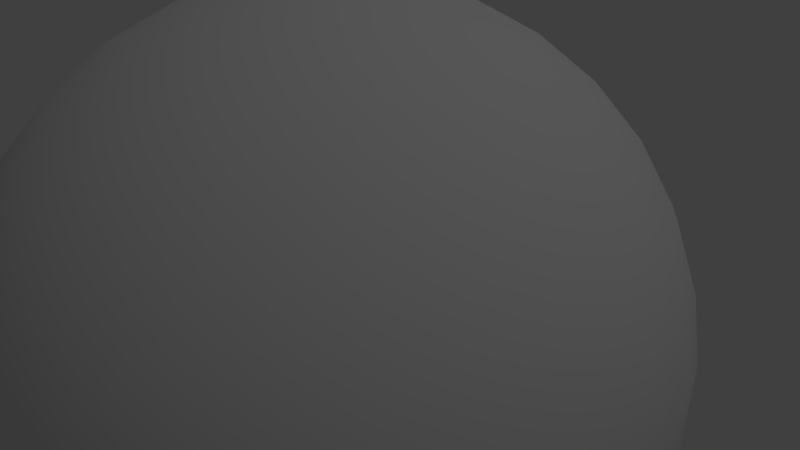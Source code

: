 # Source: earth.blend  (saved by Blender 2.71.0; exported with 4.5.12 LTS)
import bpy
from mathutils import Matrix  # noqa: F401  (used for matrix-valued properties, if any)

bpy.ops.wm.read_factory_settings(use_empty=True)
scene = bpy.context.scene
scene.name = 'Scene'

# ---- collections
col_collection_1 = bpy.data.collections.new('Collection 1'); scene.collection.children.link(col_collection_1)

# ---- materials (node trees are filled in below, after node groups)
mat_material = bpy.data.materials.new('Material')
mat_material.alpha_threshold = 0.0
mat_material.use_transparent_shadow = False
mat_material.roughness = 0.5
mat_material.line_color = (0.0, 0.0, 0.0, 1.0)

# ---- material node trees

# ---- world
world_world = bpy.data.worlds.new('World'); scene.world = world_world
world_world.color = (0.05088, 0.05088, 0.05088)
world_world.use_sun_shadow = False
world_world.sun_shadow_jitter_overblur = 0.0
world_world.cycles.sampling_method = 'MANUAL'
world_world.cycles.sample_map_resolution = 256

# ---- cameras
cam_camera = bpy.data.cameras.new('Camera')
cam_camera.clip_end = 100.0
cam_camera.lens = 35.0
cam_camera.sensor_width = 32.0
cam_camera.sensor_height = 18.0
cam_camera.ortho_scale = 7.314
cam_camera.dof.focus_distance = 0.0
cam_camera.dof.aperture_fstop = 128.0

# ---- lights
light_lamp = bpy.data.lights.new('Lamp', 'POINT')
light_lamp.transmission_factor = 0.0
light_lamp.cutoff_distance = 30.0
light_lamp.energy = 100.0
light_lamp.shadow_buffer_clip_start = 1.001
light_lamp.shadow_soft_size = 0.1
light_lamp.shadow_maximum_resolution = 0.006
light_lamp.use_absolute_resolution = True
light_lamp.cycles.use_multiple_importance_sampling = False

# ---- meshes
me_sphere = bpy.data.meshes.new('Sphere')
me_sphere.from_pydata([(-0.1951, 0.0, 0.9808), (-0.3827, 0.0, 0.9239), (-0.5556, 0.0, 0.8315), (-0.7071, 0.0, 0.7071), (-0.8315, 0.0, 0.5556), (-0.9239, 0.0, 0.3827), (-0.9808, 0.0, 0.1951), (-1.0, 0.0, 7.55e-08), (-0.9808, 0.0, -0.1951), (-0.9239, 0.0, -0.3827), (-0.8315, 0.0, -0.5556), (-0.7071, 0.0, -0.7071), (-0.5556, 0.0, -0.8315), (-0.3827, 0.0, -0.9239), (-0.1951, 0.0, -0.9808), (-0.1913, 0.03806, 0.9808), (-0.3753, 0.07466, 0.9239), (-0.5449, 0.1084, 0.8315), (-0.6935, 0.1379, 0.7071), (-0.8155, 0.1622, 0.5556), (-0.9061, 0.1802, 0.3827), (-0.9619, 0.1913, 0.1951), (-0.9808, 0.1951, 7.55e-08), (-0.9619, 0.1913, -0.1951), (-0.9061, 0.1802, -0.3827), (-0.8155, 0.1622, -0.5556), (-0.6935, 0.1379, -0.7071), (-0.5449, 0.1084, -0.8315), (-0.3753, 0.07466, -0.9239), (-0.1913, 0.03806, -0.9808), (-0.1802, 0.07466, 0.9808), (-0.3536, 0.1464, 0.9239), (-0.5133, 0.2126, 0.8315), (-0.6533, 0.2706, 0.7071), (-0.7682, 0.3182, 0.5556), (-0.8536, 0.3536, 0.3827), (-0.9061, 0.3753, 0.1951), (-0.9239, 0.3827, 7.55e-08), (-0.9061, 0.3753, -0.1951), (-0.8536, 0.3536, -0.3827), (-0.7682, 0.3182, -0.5556), (-0.6533, 0.2706, -0.7071), (-0.5133, 0.2126, -0.8315), (-0.3536, 0.1464, -0.9239), (-0.1802, 0.07466, -0.9808), (-0.1622, 0.1084, 0.9808), (-0.3182, 0.2126, 0.9239), (-0.4619, 0.3087, 0.8315), (-0.5879, 0.3928, 0.7071), (-0.6913, 0.4619, 0.5556), (-0.7682, 0.5133, 0.3827), (-0.8155, 0.5449, 0.1951), (-0.8315, 0.5556, 7.55e-08), (-0.8155, 0.5449, -0.1951), (-0.7682, 0.5133, -0.3827), (-0.6913, 0.4619, -0.5556), (-0.5879, 0.3928, -0.7071), (-0.4619, 0.3087, -0.8315), (-0.3182, 0.2126, -0.9239), (-0.1622, 0.1084, -0.9808), (-0.1379, 0.1379, 0.9808), (-0.2706, 0.2706, 0.9239), (-0.3928, 0.3928, 0.8315), (-0.5, 0.5, 0.7071), (-0.5879, 0.5879, 0.5556), (-0.6533, 0.6533, 0.3827), (-0.6935, 0.6935, 0.1951), (-0.7071, 0.7071, 7.55e-08), (-0.6935, 0.6935, -0.1951), (-0.6533, 0.6533, -0.3827), (-0.5879, 0.5879, -0.5556), (-0.5, 0.5, -0.7071), (-0.3928, 0.3928, -0.8315), (-0.2706, 0.2706, -0.9239), (-0.1379, 0.1379, -0.9808), (-0.1084, 0.1622, 0.9808), (-0.2126, 0.3182, 0.9239), (-0.3087, 0.4619, 0.8315), (-0.3928, 0.5879, 0.7071), (-0.4619, 0.6913, 0.5556), (-0.5133, 0.7682, 0.3827), (-0.5449, 0.8155, 0.1951), (-0.5556, 0.8315, 7.55e-08), (-0.5449, 0.8155, -0.1951), (-0.5133, 0.7682, -0.3827), (-0.4619, 0.6913, -0.5556), (-0.3928, 0.5879, -0.7071), (-0.3087, 0.4619, -0.8315), (-0.2126, 0.3182, -0.9239), (-0.1084, 0.1622, -0.9808), (-0.07466, 0.1802, 0.9808), (-0.1464, 0.3536, 0.9239), (-0.2126, 0.5133, 0.8315), (-0.2706, 0.6533, 0.7071), (-0.3182, 0.7682, 0.5556), (-0.3536, 0.8536, 0.3827), (-0.3753, 0.9061, 0.1951), (-0.3827, 0.9239, 7.55e-08), (-0.3753, 0.9061, -0.1951), (-0.3536, 0.8536, -0.3827), (-0.3182, 0.7682, -0.5556), (-0.2706, 0.6533, -0.7071), (-0.2126, 0.5133, -0.8315), (-0.1464, 0.3536, -0.9239), (-0.07466, 0.1802, -0.9808), (-0.03806, 0.1913, 0.9808), (-0.07466, 0.3753, 0.9239), (-0.1084, 0.5449, 0.8315), (-0.1379, 0.6935, 0.7071), (-0.1622, 0.8155, 0.5556), (-0.1802, 0.9061, 0.3827), (-0.1913, 0.9619, 0.1951), (-0.1951, 0.9808, 7.55e-08), (-0.1913, 0.9619, -0.1951), (-0.1802, 0.9061, -0.3827), (-0.1622, 0.8155, -0.5556), (-0.1379, 0.6935, -0.7071), (-0.1084, 0.5449, -0.8315), (-0.07466, 0.3753, -0.9239), (-0.03806, 0.1913, -0.9808), (3.266e-07, 0.1951, 0.9808), (3.192e-07, 0.3827, 0.9239), (3.117e-07, 0.5556, 0.8315), (3.192e-07, 0.7071, 0.7071), (3.341e-07, 0.8315, 0.5556), (2.745e-07, 0.9239, 0.3827), (3.937e-07, 0.9808, 0.1951), (3.788e-07, 1.0, 7.55e-08), (3.937e-07, 0.9808, -0.1951), (2.298e-07, 0.9239, -0.3827), (3.341e-07, 0.8315, -0.5556), (3.192e-07, 0.7071, -0.7071), (3.415e-07, 0.5556, -0.8315), (3.043e-07, 0.3827, -0.9239), (3.08e-07, 0.1951, -0.9808), (0.03806, 0.1913, 0.9808), (0.07466, 0.3753, 0.9239), (0.1084, 0.5449, 0.8315), (0.138, 0.6935, 0.7071), (0.1622, 0.8155, 0.5556), (0.1802, 0.9061, 0.3827), (0.1913, 0.9619, 0.1951), (0.1951, 0.9808, 7.55e-08), (0.1913, 0.9619, -0.1951), (0.1802, 0.9061, -0.3827), (0.1622, 0.8155, -0.5556), (0.138, 0.6935, -0.7071), (0.1084, 0.5449, -0.8315), (0.07466, 0.3753, -0.9239), (0.03806, 0.1913, -0.9808), (0.07466, 0.1802, 0.9808), (0.1464, 0.3536, 0.9239), (0.2126, 0.5133, 0.8315), (0.2706, 0.6533, 0.7071), (0.3182, 0.7682, 0.5556), (0.3536, 0.8536, 0.3827), (0.3753, 0.9061, 0.1951), (0.3827, 0.9239, 7.55e-08), (0.3753, 0.9061, -0.1951), (0.3536, 0.8536, -0.3827), (0.3182, 0.7682, -0.5556), (0.2706, 0.6533, -0.7071), (0.2126, 0.5133, -0.8315), (0.1464, 0.3536, -0.9239), (0.07466, 0.1802, -0.9808), (0.1084, 0.1622, 0.9808), (0.2126, 0.3182, 0.9239), (0.3087, 0.4619, 0.8315), (0.3928, 0.5879, 0.7071), (0.4619, 0.6913, 0.5556), (0.5133, 0.7682, 0.3827), (0.5449, 0.8155, 0.1951), (0.5556, 0.8315, 7.55e-08), (0.5449, 0.8155, -0.1951), (0.5133, 0.7682, -0.3827), (0.4619, 0.6913, -0.5556), (0.3928, 0.5879, -0.7071), (0.3087, 0.4619, -0.8315), (0.2126, 0.3182, -0.9239), (0.1084, 0.1622, -0.9808), (0.138, 0.1379, 0.9808), (0.2706, 0.2706, 0.9239), (0.3928, 0.3928, 0.8315), (0.5, 0.5, 0.7071), (0.5879, 0.5879, 0.5556), (0.6533, 0.6533, 0.3827), (0.6935, 0.6935, 0.1951), (0.7071, 0.7071, 7.55e-08), (0.6935, 0.6935, -0.1951), (0.6533, 0.6533, -0.3827), (0.5879, 0.5879, -0.5556), (0.5, 0.5, -0.7071), (0.3928, 0.3928, -0.8315), (0.2706, 0.2706, -0.9239), (0.138, 0.1379, -0.9808), (0.1622, 0.1084, 0.9808), (0.3182, 0.2126, 0.9239), (0.4619, 0.3087, 0.8315), (0.5879, 0.3928, 0.7071), (0.6913, 0.4619, 0.5556), (0.7682, 0.5133, 0.3827), (0.8155, 0.5449, 0.1951), (0.8315, 0.5556, 7.55e-08), (0.8155, 0.5449, -0.1951), (0.7682, 0.5133, -0.3827), (0.6913, 0.4619, -0.5556), (0.5879, 0.3928, -0.7071), (0.4619, 0.3087, -0.8315), (0.3182, 0.2126, -0.9239), (0.1622, 0.1084, -0.9808), (0.1802, 0.07466, 0.9808), (0.3536, 0.1464, 0.9239), (0.5133, 0.2126, 0.8315), (0.6533, 0.2706, 0.7071), (0.7682, 0.3182, 0.5556), (0.8536, 0.3536, 0.3827), (0.9061, 0.3753, 0.1951), (0.9239, 0.3827, 7.55e-08), (0.9061, 0.3753, -0.1951), (0.8536, 0.3536, -0.3827), (0.7682, 0.3182, -0.5556), (0.6533, 0.2706, -0.7071), (0.5133, 0.2126, -0.8315), (0.3536, 0.1464, -0.9239), (0.1802, 0.07466, -0.9808), (0.1913, 0.03806, 0.9808), (0.3753, 0.07466, 0.9239), (0.5449, 0.1084, 0.8315), (0.6935, 0.1379, 0.7071), (0.8155, 0.1622, 0.5556), (0.9061, 0.1802, 0.3827), (0.9619, 0.1913, 0.1951), (0.9808, 0.1951, 7.55e-08), (0.9619, 0.1913, -0.1951), (0.9061, 0.1802, -0.3827), (0.8155, 0.1622, -0.5556), (0.6935, 0.1379, -0.7071), (0.5449, 0.1084, -0.8315), (0.3753, 0.07466, -0.9239), (0.1913, 0.03806, -0.9808), (0.1951, -7.212e-09, 0.9808), (0.3827, 4.122e-08, 0.9239), (0.5556, 2.632e-08, 0.8315), (0.7071, -2.584e-08, 0.7071), (0.8315, -8.544e-08, 0.5556), (0.9239, 6.357e-08, 0.3827), (0.9808, -8.544e-08, 0.1951), (1.0, -1.003e-07, 7.55e-08), (0.9808, -8.544e-08, -0.1951), (0.9239, 6.357e-08, -0.3827), (0.8315, -8.544e-08, -0.5556), (0.7071, -2.584e-08, -0.7071), (0.5556, -1.094e-08, -0.8315), (0.3827, 3.964e-09, -0.9239), (0.1951, 3.964e-09, -0.9808), (3.258e-07, 0.0, -1.0), (0.1913, -0.03806, 0.9808), (0.3753, -0.07466, 0.9239), (0.5449, -0.1084, 0.8315), (0.6935, -0.1379, 0.7071), (0.8155, -0.1622, 0.5556), (0.9061, -0.1802, 0.3827), (0.9619, -0.1913, 0.1951), (0.9808, -0.1951, 7.55e-08), (0.9619, -0.1913, -0.1951), (0.9061, -0.1802, -0.3827), (0.8155, -0.1622, -0.5556), (0.6935, -0.1379, -0.7071), (0.5449, -0.1084, -0.8315), (0.3753, -0.07466, -0.9239), (0.1913, -0.03806, -0.9808), (0.1802, -0.07466, 0.9808), (0.3536, -0.1464, 0.9239), (0.5133, -0.2126, 0.8315), (0.6533, -0.2706, 0.7071), (0.7682, -0.3182, 0.5556), (0.8536, -0.3536, 0.3827), (0.9061, -0.3753, 0.1951), (0.9239, -0.3827, 7.55e-08), (0.9061, -0.3753, -0.1951), (0.8536, -0.3536, -0.3827), (0.7682, -0.3182, -0.5556), (0.6533, -0.2706, -0.7071), (0.5133, -0.2126, -0.8315), (0.3536, -0.1464, -0.9239), (0.1802, -0.07466, -0.9808), (0.1622, -0.1084, 0.9808), (0.3182, -0.2126, 0.9239), (0.4619, -0.3087, 0.8315), (0.5879, -0.3928, 0.7071), (0.6913, -0.4619, 0.5556), (0.7682, -0.5133, 0.3827), (0.8155, -0.5449, 0.1951), (0.8315, -0.5556, 7.55e-08), (0.8155, -0.5449, -0.1951), (0.7682, -0.5133, -0.3827), (0.6913, -0.4619, -0.5556), (0.5879, -0.3928, -0.7071), (0.4619, -0.3087, -0.8315), (0.3182, -0.2126, -0.9239), (0.1622, -0.1084, -0.9808), (0.138, -0.1379, 0.9808), (0.2706, -0.2706, 0.9239), (0.3928, -0.3928, 0.8315), (0.5, -0.5, 0.7071), (0.5879, -0.5879, 0.5556), (0.6533, -0.6533, 0.3827), (0.6935, -0.6935, 0.1951), (0.7071, -0.7071, 7.55e-08), (0.6935, -0.6935, -0.1951), (0.6533, -0.6533, -0.3827), (0.5879, -0.5879, -0.5556), (0.5, -0.5, -0.7071), (0.3928, -0.3928, -0.8315), (0.2706, -0.2706, -0.9239), (0.1379, -0.1379, -0.9808), (0.1084, -0.1622, 0.9808), (0.2126, -0.3182, 0.9239), (0.3087, -0.4619, 0.8315), (0.3928, -0.5879, 0.7071), (0.4619, -0.6913, 0.5556), (0.5133, -0.7682, 0.3827), (0.5449, -0.8155, 0.1951), (0.5556, -0.8315, 7.55e-08), (0.5449, -0.8155, -0.1951), (0.5133, -0.7682, -0.3827), (0.4619, -0.6913, -0.5556), (0.3928, -0.5879, -0.7071), (0.3087, -0.4619, -0.8315), (0.2126, -0.3182, -0.9239), (0.1084, -0.1622, -0.9808), (0.07466, -0.1802, 0.9808), (0.1464, -0.3536, 0.9239), (0.2126, -0.5133, 0.8315), (0.2706, -0.6533, 0.7071), (0.3182, -0.7682, 0.5556), (0.3536, -0.8536, 0.3827), (0.3753, -0.9061, 0.1951), (0.3827, -0.9239, 7.55e-08), (0.3753, -0.9061, -0.1951), (0.3536, -0.8536, -0.3827), (0.3182, -0.7682, -0.5556), (0.2706, -0.6533, -0.7071), (0.2126, -0.5133, -0.8315), (0.1464, -0.3536, -0.9239), (0.07466, -0.1802, -0.9808), (0.03806, -0.1913, 0.9808), (0.07466, -0.3753, 0.9239), (0.1084, -0.5449, 0.8315), (0.1379, -0.6935, 0.7071), (0.1622, -0.8155, 0.5556), (0.1802, -0.9061, 0.3827), (0.1913, -0.9619, 0.1951), (0.1951, -0.9808, 7.55e-08), (0.1913, -0.9619, -0.1951), (0.1802, -0.9061, -0.3827), (0.1622, -0.8155, -0.5556), (0.1379, -0.6935, -0.7071), (0.1084, -0.5449, -0.8315), (0.07466, -0.3753, -0.9239), (0.03806, -0.1913, -0.9808), (3.117e-07, -0.1951, 0.9808), (2.819e-07, -0.3827, 0.9239), (2.819e-07, -0.5556, 0.8315), (1.851e-07, -0.7071, 0.7071), (1.404e-07, -0.8315, 0.5556), (3.192e-07, -0.9239, 0.3827), (9.567e-08, -0.9808, 0.1951), (1.404e-07, -1.0, 7.55e-08), (9.567e-08, -0.9808, -0.1951), (3.192e-07, -0.9239, -0.3827), (1.404e-07, -0.8315, -0.5556), (1.851e-07, -0.7071, -0.7071), (2.596e-07, -0.5556, -0.8315), (2.521e-07, -0.3827, -0.9239), (3.155e-07, -0.1951, -0.9808), (-0.03806, -0.1913, 0.9808), (-0.07466, -0.3753, 0.9239), (-0.1084, -0.5449, 0.8315), (-0.1379, -0.6935, 0.7071), (-0.1622, -0.8155, 0.5556), (-0.1802, -0.9061, 0.3827), (-0.1913, -0.9619, 0.1951), (-0.1951, -0.9808, 7.55e-08), (-0.1913, -0.9619, -0.1951), (-0.1802, -0.9061, -0.3827), (-0.1622, -0.8155, -0.5556), (-0.1379, -0.6935, -0.7071), (-0.1084, -0.5449, -0.8315), (-0.07466, -0.3753, -0.9239), (-0.03806, -0.1913, -0.9808), (-0.07466, -0.1802, 0.9808), (-0.1464, -0.3536, 0.9239), (-0.2126, -0.5133, 0.8315), (-0.2706, -0.6533, 0.7071), (-0.3182, -0.7682, 0.5556), (-0.3536, -0.8536, 0.3827), (-0.3753, -0.9061, 0.1951), (-0.3827, -0.9239, 7.55e-08), (-0.3753, -0.9061, -0.1951), (-0.3536, -0.8536, -0.3827), (-0.3182, -0.7682, -0.5556), (-0.2706, -0.6533, -0.7071), (-0.2126, -0.5133, -0.8315), (-0.1464, -0.3536, -0.9239), (-0.07466, -0.1802, -0.9808), (-0.1084, -0.1622, 0.9808), (-0.2126, -0.3182, 0.9239), (-0.3087, -0.4619, 0.8315), (-0.3928, -0.5879, 0.7071), (-0.4619, -0.6913, 0.5556), (-0.5133, -0.7682, 0.3827), (-0.5449, -0.8155, 0.1951), (-0.5556, -0.8315, 7.55e-08), (-0.5449, -0.8155, -0.1951), (-0.5133, -0.7682, -0.3827), (-0.4619, -0.6913, -0.5556), (-0.3928, -0.5879, -0.7071), (-0.3087, -0.4619, -0.8315), (-0.2126, -0.3182, -0.9239), (-0.1084, -0.1622, -0.9808), (-0.1379, -0.1379, 0.9808), (-0.2706, -0.2706, 0.9239), (-0.3928, -0.3928, 0.8315), (-0.5, -0.5, 0.7071), (-0.5879, -0.5879, 0.5556), (-0.6533, -0.6533, 0.3827), (-0.6935, -0.6935, 0.1951), (-0.7071, -0.7071, 7.55e-08), (-0.6935, -0.6935, -0.1951), (-0.6533, -0.6533, -0.3827), (-0.5879, -0.5879, -0.5556), (-0.5, -0.5, -0.7071), (-0.3928, -0.3928, -0.8315), (-0.2706, -0.2706, -0.9239), (-0.1379, -0.1379, -0.9808), (-0.1622, -0.1084, 0.9808), (-0.3182, -0.2126, 0.9239), (-0.4619, -0.3087, 0.8315), (-0.5879, -0.3928, 0.7071), (-0.6913, -0.4619, 0.5556), (-0.7682, -0.5133, 0.3827), (-0.8155, -0.5449, 0.1951), (-0.8315, -0.5556, 7.55e-08), (-0.8155, -0.5449, -0.1951), (-0.7682, -0.5133, -0.3827), (-0.6913, -0.4619, -0.5556), (-0.5879, -0.3928, -0.7071), (-0.4619, -0.3087, -0.8315), (-0.3182, -0.2126, -0.9239), (-0.1622, -0.1084, -0.9808), (2.48e-08, -1.247e-07, 1.0), (-0.1802, -0.07466, 0.9808), (-0.3536, -0.1464, 0.9239), (-0.5133, -0.2126, 0.8315), (-0.6533, -0.2706, 0.7071), (-0.7682, -0.3182, 0.5556), (-0.8536, -0.3536, 0.3827), (-0.9061, -0.3753, 0.1951), (-0.9239, -0.3827, 7.55e-08), (-0.9061, -0.3753, -0.1951), (-0.8536, -0.3536, -0.3827), (-0.7682, -0.3182, -0.5556), (-0.6533, -0.2706, -0.7071), (-0.5133, -0.2126, -0.8315), (-0.3536, -0.1464, -0.9239), (-0.1802, -0.07466, -0.9808), (-0.1913, -0.03806, 0.9808), (-0.3753, -0.07466, 0.9239), (-0.5449, -0.1084, 0.8315), (-0.6935, -0.1379, 0.7071), (-0.8155, -0.1622, 0.5556), (-0.9061, -0.1802, 0.3827), (-0.9619, -0.1913, 0.1951), (-0.9808, -0.1951, 7.55e-08), (-0.9619, -0.1913, -0.1951), (-0.9061, -0.1802, -0.3827), (-0.8155, -0.1622, -0.5556), (-0.6935, -0.1379, -0.7071), (-0.5449, -0.1084, -0.8315), (-0.3753, -0.07466, -0.9239), (-0.1913, -0.03806, -0.9808)], [], [(6, 5, 20, 21), (4, 3, 18, 19), (2, 1, 16, 17), (13, 12, 27, 28), (11, 10, 25, 26), (9, 8, 23, 24), (7, 6, 21, 22), (5, 4, 19, 20), (3, 2, 17, 18), (14, 13, 28, 29), (1, 0, 15, 16), (12, 11, 26, 27), (10, 9, 24, 25), (8, 7, 22, 23), (16, 15, 30, 31), (27, 26, 41, 42), (25, 24, 39, 40), (23, 22, 37, 38), (21, 20, 35, 36), (19, 18, 33, 34), (17, 16, 31, 32), (28, 27, 42, 43), (26, 25, 40, 41), (24, 23, 38, 39), (22, 21, 36, 37), (20, 19, 34, 35), (18, 17, 32, 33), (29, 28, 43, 44), (31, 30, 45, 46), (42, 41, 56, 57), (40, 39, 54, 55), (38, 37, 52, 53), (36, 35, 50, 51), (34, 33, 48, 49), (32, 31, 46, 47), (43, 42, 57, 58), (41, 40, 55, 56), (39, 38, 53, 54), (37, 36, 51, 52), (35, 34, 49, 50), (33, 32, 47, 48), (44, 43, 58, 59), (46, 45, 60, 61), (57, 56, 71, 72), (55, 54, 69, 70), (53, 52, 67, 68), (51, 50, 65, 66), (49, 48, 63, 64), (47, 46, 61, 62), (58, 57, 72, 73), (56, 55, 70, 71), (54, 53, 68, 69), (52, 51, 66, 67), (50, 49, 64, 65), (48, 47, 62, 63), (59, 58, 73, 74), (61, 60, 75, 76), (72, 71, 86, 87), (70, 69, 84, 85), (68, 67, 82, 83), (66, 65, 80, 81), (64, 63, 78, 79), (62, 61, 76, 77), (73, 72, 87, 88), (71, 70, 85, 86), (69, 68, 83, 84), (67, 66, 81, 82), (65, 64, 79, 80), (63, 62, 77, 78), (74, 73, 88, 89), (76, 75, 90, 91), (87, 86, 101, 102), (85, 84, 99, 100), (83, 82, 97, 98), (81, 80, 95, 96), (79, 78, 93, 94), (77, 76, 91, 92), (88, 87, 102, 103), (86, 85, 100, 101), (84, 83, 98, 99), (82, 81, 96, 97), (80, 79, 94, 95), (78, 77, 92, 93), (89, 88, 103, 104), (91, 90, 105, 106), (102, 101, 116, 117), (100, 99, 114, 115), (98, 97, 112, 113), (96, 95, 110, 111), (94, 93, 108, 109), (92, 91, 106, 107), (103, 102, 117, 118), (101, 100, 115, 116), (99, 98, 113, 114), (97, 96, 111, 112), (95, 94, 109, 110), (93, 92, 107, 108), (104, 103, 118, 119), (106, 105, 120, 121), (117, 116, 131, 132), (115, 114, 129, 130), (113, 112, 127, 128), (111, 110, 125, 126), (109, 108, 123, 124), (107, 106, 121, 122), (118, 117, 132, 133), (116, 115, 130, 131), (114, 113, 128, 129), (112, 111, 126, 127), (110, 109, 124, 125), (108, 107, 122, 123), (119, 118, 133, 134), (121, 120, 135, 136), (132, 131, 146, 147), (130, 129, 144, 145), (128, 127, 142, 143), (126, 125, 140, 141), (124, 123, 138, 139), (122, 121, 136, 137), (133, 132, 147, 148), (131, 130, 145, 146), (129, 128, 143, 144), (127, 126, 141, 142), (125, 124, 139, 140), (123, 122, 137, 138), (134, 133, 148, 149), (136, 135, 150, 151), (147, 146, 161, 162), (145, 144, 159, 160), (143, 142, 157, 158), (141, 140, 155, 156), (139, 138, 153, 154), (137, 136, 151, 152), (148, 147, 162, 163), (146, 145, 160, 161), (144, 143, 158, 159), (142, 141, 156, 157), (140, 139, 154, 155), (138, 137, 152, 153), (149, 148, 163, 164), (151, 150, 165, 166), (162, 161, 176, 177), (160, 159, 174, 175), (158, 157, 172, 173), (156, 155, 170, 171), (154, 153, 168, 169), (152, 151, 166, 167), (163, 162, 177, 178), (161, 160, 175, 176), (159, 158, 173, 174), (157, 156, 171, 172), (155, 154, 169, 170), (153, 152, 167, 168), (164, 163, 178, 179), (166, 165, 180, 181), (177, 176, 191, 192), (175, 174, 189, 190), (173, 172, 187, 188), (171, 170, 185, 186), (169, 168, 183, 184), (167, 166, 181, 182), (178, 177, 192, 193), (176, 175, 190, 191), (174, 173, 188, 189), (172, 171, 186, 187), (170, 169, 184, 185), (168, 167, 182, 183), (179, 178, 193, 194), (181, 180, 195, 196), (192, 191, 206, 207), (190, 189, 204, 205), (188, 187, 202, 203), (186, 185, 200, 201), (184, 183, 198, 199), (182, 181, 196, 197), (193, 192, 207, 208), (191, 190, 205, 206), (189, 188, 203, 204), (187, 186, 201, 202), (185, 184, 199, 200), (183, 182, 197, 198), (194, 193, 208, 209), (196, 195, 210, 211), (207, 206, 221, 222), (205, 204, 219, 220), (203, 202, 217, 218), (201, 200, 215, 216), (199, 198, 213, 214), (197, 196, 211, 212), (208, 207, 222, 223), (206, 205, 220, 221), (204, 203, 218, 219), (202, 201, 216, 217), (200, 199, 214, 215), (198, 197, 212, 213), (209, 208, 223, 224), (211, 210, 225, 226), (222, 221, 236, 237), (220, 219, 234, 235), (218, 217, 232, 233), (216, 215, 230, 231), (214, 213, 228, 229), (212, 211, 226, 227), (223, 222, 237, 238), (221, 220, 235, 236), (219, 218, 233, 234), (217, 216, 231, 232), (215, 214, 229, 230), (213, 212, 227, 228), (224, 223, 238, 239), (226, 225, 240, 241), (237, 236, 251, 252), (235, 234, 249, 250), (233, 232, 247, 248), (231, 230, 245, 246), (229, 228, 243, 244), (227, 226, 241, 242), (238, 237, 252, 253), (236, 235, 250, 251), (234, 233, 248, 249), (232, 231, 246, 247), (230, 229, 244, 245), (228, 227, 242, 243), (239, 238, 253, 254), (241, 240, 256, 257), (252, 251, 267, 268), (250, 249, 265, 266), (248, 247, 263, 264), (246, 245, 261, 262), (244, 243, 259, 260), (242, 241, 257, 258), (253, 252, 268, 269), (251, 250, 266, 267), (249, 248, 264, 265), (247, 246, 262, 263), (245, 244, 260, 261), (243, 242, 258, 259), (254, 253, 269, 270), (257, 256, 271, 272), (268, 267, 282, 283), (266, 265, 280, 281), (264, 263, 278, 279), (262, 261, 276, 277), (260, 259, 274, 275), (258, 257, 272, 273), (269, 268, 283, 284), (267, 266, 281, 282), (265, 264, 279, 280), (263, 262, 277, 278), (261, 260, 275, 276), (259, 258, 273, 274), (270, 269, 284, 285), (272, 271, 286, 287), (283, 282, 297, 298), (281, 280, 295, 296), (279, 278, 293, 294), (277, 276, 291, 292), (275, 274, 289, 290), (273, 272, 287, 288), (284, 283, 298, 299), (282, 281, 296, 297), (280, 279, 294, 295), (278, 277, 292, 293), (276, 275, 290, 291), (274, 273, 288, 289), (285, 284, 299, 300), (287, 286, 301, 302), (298, 297, 312, 313), (296, 295, 310, 311), (294, 293, 308, 309), (292, 291, 306, 307), (290, 289, 304, 305), (288, 287, 302, 303), (299, 298, 313, 314), (297, 296, 311, 312), (295, 294, 309, 310), (293, 292, 307, 308), (291, 290, 305, 306), (289, 288, 303, 304), (300, 299, 314, 315), (302, 301, 316, 317), (313, 312, 327, 328), (311, 310, 325, 326), (309, 308, 323, 324), (307, 306, 321, 322), (305, 304, 319, 320), (303, 302, 317, 318), (314, 313, 328, 329), (312, 311, 326, 327), (310, 309, 324, 325), (308, 307, 322, 323), (306, 305, 320, 321), (304, 303, 318, 319), (315, 314, 329, 330), (317, 316, 331, 332), (328, 327, 342, 343), (326, 325, 340, 341), (324, 323, 338, 339), (322, 321, 336, 337), (320, 319, 334, 335), (318, 317, 332, 333), (329, 328, 343, 344), (327, 326, 341, 342), (325, 324, 339, 340), (323, 322, 337, 338), (321, 320, 335, 336), (319, 318, 333, 334), (330, 329, 344, 345), (332, 331, 346, 347), (343, 342, 357, 358), (341, 340, 355, 356), (339, 338, 353, 354), (337, 336, 351, 352), (335, 334, 349, 350), (333, 332, 347, 348), (344, 343, 358, 359), (342, 341, 356, 357), (340, 339, 354, 355), (338, 337, 352, 353), (336, 335, 350, 351), (334, 333, 348, 349), (345, 344, 359, 360), (347, 346, 361, 362), (358, 357, 372, 373), (356, 355, 370, 371), (354, 353, 368, 369), (352, 351, 366, 367), (350, 349, 364, 365), (348, 347, 362, 363), (359, 358, 373, 374), (357, 356, 371, 372), (355, 354, 369, 370), (353, 352, 367, 368), (351, 350, 365, 366), (349, 348, 363, 364), (360, 359, 374, 375), (362, 361, 376, 377), (373, 372, 387, 388), (371, 370, 385, 386), (369, 368, 383, 384), (367, 366, 381, 382), (365, 364, 379, 380), (363, 362, 377, 378), (374, 373, 388, 389), (372, 371, 386, 387), (370, 369, 384, 385), (368, 367, 382, 383), (366, 365, 380, 381), (364, 363, 378, 379), (375, 374, 389, 390), (377, 376, 391, 392), (388, 387, 402, 403), (386, 385, 400, 401), (384, 383, 398, 399), (382, 381, 396, 397), (380, 379, 394, 395), (378, 377, 392, 393), (389, 388, 403, 404), (387, 386, 401, 402), (385, 384, 399, 400), (383, 382, 397, 398), (381, 380, 395, 396), (379, 378, 393, 394), (390, 389, 404, 405), (392, 391, 406, 407), (403, 402, 417, 418), (401, 400, 415, 416), (399, 398, 413, 414), (397, 396, 411, 412), (395, 394, 409, 410), (393, 392, 407, 408), (404, 403, 418, 419), (402, 401, 416, 417), (400, 399, 414, 415), (398, 397, 412, 413), (396, 395, 410, 411), (394, 393, 408, 409), (405, 404, 419, 420), (407, 406, 421, 422), (418, 417, 432, 433), (416, 415, 430, 431), (414, 413, 428, 429), (412, 411, 426, 427), (410, 409, 424, 425), (408, 407, 422, 423), (419, 418, 433, 434), (417, 416, 431, 432), (415, 414, 429, 430), (413, 412, 427, 428), (411, 410, 425, 426), (409, 408, 423, 424), (420, 419, 434, 435), (422, 421, 436, 437), (433, 432, 447, 448), (431, 430, 445, 446), (429, 428, 443, 444), (427, 426, 441, 442), (425, 424, 439, 440), (423, 422, 437, 438), (434, 433, 448, 449), (432, 431, 446, 447), (430, 429, 444, 445), (428, 427, 442, 443), (426, 425, 440, 441), (424, 423, 438, 439), (435, 434, 449, 450), (437, 436, 452, 453), (448, 447, 463, 464), (446, 445, 461, 462), (444, 443, 459, 460), (442, 441, 457, 458), (440, 439, 455, 456), (438, 437, 453, 454), (449, 448, 464, 465), (447, 446, 462, 463), (445, 444, 460, 461), (443, 442, 458, 459), (441, 440, 456, 457), (439, 438, 454, 455), (450, 449, 465, 466), (453, 452, 467, 468), (464, 463, 478, 479), (462, 461, 476, 477), (460, 459, 474, 475), (458, 457, 472, 473), (456, 455, 470, 471), (454, 453, 468, 469), (465, 464, 479, 480), (463, 462, 477, 478), (461, 460, 475, 476), (459, 458, 473, 474), (457, 456, 471, 472), (455, 454, 469, 470), (466, 465, 480, 481), (255, 14, 29), (0, 451, 15), (255, 29, 44), (15, 451, 30), (255, 44, 59), (30, 451, 45), (255, 59, 74), (45, 451, 60), (255, 74, 89), (60, 451, 75), (255, 89, 104), (75, 451, 90), (255, 104, 119), (90, 451, 105), (255, 119, 134), (105, 451, 120), (255, 134, 149), (120, 451, 135), (255, 149, 164), (135, 451, 150), (255, 164, 179), (150, 451, 165), (255, 179, 194), (165, 451, 180), (255, 194, 209), (180, 451, 195), (255, 209, 224), (195, 451, 210), (255, 224, 239), (210, 451, 225), (255, 239, 254), (225, 451, 240), (255, 254, 270), (240, 451, 256), (255, 270, 285), (256, 451, 271), (255, 285, 300), (271, 451, 286), (255, 300, 315), (286, 451, 301), (255, 315, 330), (301, 451, 316), (255, 330, 345), (316, 451, 331), (255, 345, 360), (331, 451, 346), (255, 360, 375), (346, 451, 361), (255, 375, 390), (361, 451, 376), (255, 390, 405), (376, 451, 391), (255, 405, 420), (391, 451, 406), (255, 420, 435), (406, 451, 421), (255, 435, 450), (421, 451, 436), (255, 450, 466), (436, 451, 452), (255, 466, 481), (452, 451, 467), (468, 467, 0, 1), (479, 478, 11, 12), (477, 476, 9, 10), (475, 474, 7, 8), (473, 472, 5, 6), (471, 470, 3, 4), (255, 481, 14), (469, 468, 1, 2), (480, 479, 12, 13), (467, 451, 0), (478, 477, 10, 11), (476, 475, 8, 9), (474, 473, 6, 7), (472, 471, 4, 5), (470, 469, 2, 3), (481, 480, 13, 14)])
me_sphere.polygons.foreach_set('use_smooth', [True] * 512)
_uv = me_sphere.uv_layers.new(name='UVMap')
_uv.uv.foreach_set('vector', [0.75, 0.5677, 0.75, 0.6355, 0.7188, 0.6355, 0.7188, 0.5677, 0.75, 0.7032, 0.75, 0.7709, 0.7188, 0.7709, 0.7188, 0.7032, 0.75, 0.8386, 0.75, 0.9064, 0.7188, 0.9064, 0.7188, 0.8386, 0.75, 0.09364, 0.75, 0.1614, 0.7188, 0.1614, 0.7188, 0.09364, 0.75, 0.2291, 0.75, 0.2968, 0.7188, 0.2968, 0.7188, 0.2291, 0.75, 0.3645, 0.75, 0.4323, 0.7188, 0.4323, 0.7188, 0.3645, 0.75, 0.5, 0.75, 0.5677, 0.7188, 0.5677, 0.7188, 0.5, 0.75, 0.6355, 0.75, 0.7032, 0.7188, 0.7032, 0.7188, 0.6355, 0.75, 0.7709, 0.75, 0.8386, 0.7188, 0.8386, 0.7188, 0.7709, 0.75, 0.02591, 0.75, 0.09364, 0.7188, 0.09364, 0.7187, 0.02591, 0.75, 0.9064, 0.75, 0.9741, 0.7187, 0.9741, 0.7188, 0.9064, 0.75, 0.1614, 0.75, 0.2291, 0.7188, 0.2291, 0.7188, 0.1614, 0.75, 0.2968, 0.75, 0.3645, 0.7188, 0.3645, 0.7188, 0.2968, 0.75, 0.4323, 0.75, 0.5, 0.7188, 0.5, 0.7188, 0.4323, 0.7188, 0.9064, 0.7187, 0.9741, 0.6875, 0.9741, 0.6875, 0.9064, 0.7188, 0.1614, 0.7188, 0.2291, 0.6875, 0.2291, 0.6875, 0.1614, 0.7188, 0.2968, 0.7188, 0.3645, 0.6875, 0.3645, 0.6875, 0.2968, 0.7188, 0.4323, 0.7188, 0.5, 0.6875, 0.5, 0.6875, 0.4323, 0.7188, 0.5677, 0.7188, 0.6355, 0.6875, 0.6355, 0.6875, 0.5677, 0.7188, 0.7032, 0.7188, 0.7709, 0.6875, 0.7709, 0.6875, 0.7032, 0.7188, 0.8386, 0.7188, 0.9064, 0.6875, 0.9064, 0.6875, 0.8386, 0.7188, 0.09364, 0.7188, 0.1614, 0.6875, 0.1614, 0.6875, 0.09364, 0.7188, 0.2291, 0.7188, 0.2968, 0.6875, 0.2968, 0.6875, 0.2291, 0.7188, 0.3645, 0.7188, 0.4323, 0.6875, 0.4323, 0.6875, 0.3645, 0.7188, 0.5, 0.7188, 0.5677, 0.6875, 0.5677, 0.6875, 0.5, 0.7188, 0.6355, 0.7188, 0.7032, 0.6875, 0.7032, 0.6875, 0.6355, 0.7188, 0.7709, 0.7188, 0.8386, 0.6875, 0.8386, 0.6875, 0.7709, 0.7187, 0.02591, 0.7188, 0.09364, 0.6875, 0.09364, 0.6875, 0.02591, 0.6875, 0.9064, 0.6875, 0.9741, 0.6562, 0.9741, 0.6562, 0.9064, 0.6875, 0.1614, 0.6875, 0.2291, 0.6562, 0.2291, 0.6562, 0.1614, 0.6875, 0.2968, 0.6875, 0.3645, 0.6562, 0.3645, 0.6562, 0.2968, 0.6875, 0.4323, 0.6875, 0.5, 0.6562, 0.5, 0.6562, 0.4323, 0.6875, 0.5677, 0.6875, 0.6355, 0.6562, 0.6355, 0.6562, 0.5677, 0.6875, 0.7032, 0.6875, 0.7709, 0.6562, 0.7709, 0.6562, 0.7032, 0.6875, 0.8386, 0.6875, 0.9064, 0.6562, 0.9064, 0.6562, 0.8386, 0.6875, 0.09364, 0.6875, 0.1614, 0.6562, 0.1614, 0.6562, 0.09364, 0.6875, 0.2291, 0.6875, 0.2968, 0.6562, 0.2968, 0.6562, 0.2291, 0.6875, 0.3645, 0.6875, 0.4323, 0.6562, 0.4323, 0.6562, 0.3645, 0.6875, 0.5, 0.6875, 0.5677, 0.6562, 0.5677, 0.6562, 0.5, 0.6875, 0.6355, 0.6875, 0.7032, 0.6562, 0.7032, 0.6562, 0.6355, 0.6875, 0.7709, 0.6875, 0.8386, 0.6562, 0.8386, 0.6562, 0.7709, 0.6875, 0.02591, 0.6875, 0.09364, 0.6562, 0.09364, 0.6562, 0.02591, 0.6562, 0.9064, 0.6562, 0.9741, 0.625, 0.9741, 0.625, 0.9064, 0.6562, 0.1614, 0.6562, 0.2291, 0.625, 0.2291, 0.625, 0.1614, 0.6562, 0.2968, 0.6562, 0.3645, 0.625, 0.3645, 0.625, 0.2968, 0.6562, 0.4323, 0.6562, 0.5, 0.625, 0.5, 0.625, 0.4323, 0.6562, 0.5677, 0.6562, 0.6355, 0.625, 0.6355, 0.625, 0.5677, 0.6562, 0.7032, 0.6562, 0.7709, 0.625, 0.7709, 0.625, 0.7032, 0.6562, 0.8386, 0.6562, 0.9064, 0.625, 0.9064, 0.625, 0.8386, 0.6562, 0.09364, 0.6562, 0.1614, 0.625, 0.1614, 0.625, 0.09364, 0.6562, 0.2291, 0.6562, 0.2968, 0.625, 0.2968, 0.625, 0.2291, 0.6562, 0.3645, 0.6562, 0.4323, 0.625, 0.4323, 0.625, 0.3645, 0.6562, 0.5, 0.6562, 0.5677, 0.625, 0.5677, 0.625, 0.5, 0.6562, 0.6355, 0.6562, 0.7032, 0.625, 0.7032, 0.625, 0.6355, 0.6562, 0.7709, 0.6562, 0.8386, 0.625, 0.8386, 0.625, 0.7709, 0.6562, 0.02591, 0.6562, 0.09364, 0.625, 0.09364, 0.625, 0.02591, 0.625, 0.9064, 0.625, 0.9741, 0.5937, 0.9741, 0.5937, 0.9064, 0.625, 0.1614, 0.625, 0.2291, 0.5937, 0.2291, 0.5937, 0.1614, 0.625, 0.2968, 0.625, 0.3645, 0.5938, 0.3645, 0.5937, 0.2968, 0.625, 0.4323, 0.625, 0.5, 0.5937, 0.5, 0.5937, 0.4323, 0.625, 0.5677, 0.625, 0.6355, 0.5937, 0.6355, 0.5937, 0.5677, 0.625, 0.7032, 0.625, 0.7709, 0.5937, 0.7709, 0.5937, 0.7032, 0.625, 0.8386, 0.625, 0.9064, 0.5937, 0.9064, 0.5937, 0.8386, 0.625, 0.09364, 0.625, 0.1614, 0.5937, 0.1614, 0.5937, 0.09364, 0.625, 0.2291, 0.625, 0.2968, 0.5937, 0.2968, 0.5937, 0.2291, 0.625, 0.3645, 0.625, 0.4323, 0.5937, 0.4323, 0.5938, 0.3645, 0.625, 0.5, 0.625, 0.5677, 0.5937, 0.5677, 0.5937, 0.5, 0.625, 0.6355, 0.625, 0.7032, 0.5937, 0.7032, 0.5937, 0.6355, 0.625, 0.7709, 0.625, 0.8386, 0.5937, 0.8386, 0.5937, 0.7709, 0.625, 0.02591, 0.625, 0.09364, 0.5937, 0.09364, 0.5937, 0.02591, 0.5937, 0.9064, 0.5937, 0.9741, 0.5625, 0.9741, 0.5625, 0.9064, 0.5937, 0.1614, 0.5937, 0.2291, 0.5625, 0.2291, 0.5625, 0.1614, 0.5937, 0.2968, 0.5938, 0.3645, 0.5625, 0.3645, 0.5625, 0.2968, 0.5937, 0.4323, 0.5937, 0.5, 0.5625, 0.5, 0.5625, 0.4323, 0.5937, 0.5677, 0.5937, 0.6355, 0.5625, 0.6355, 0.5625, 0.5677, 0.5937, 0.7032, 0.5937, 0.7709, 0.5625, 0.7709, 0.5625, 0.7032, 0.5937, 0.8386, 0.5937, 0.9064, 0.5625, 0.9064, 0.5625, 0.8386, 0.5937, 0.09364, 0.5937, 0.1614, 0.5625, 0.1614, 0.5625, 0.09364, 0.5937, 0.2291, 0.5937, 0.2968, 0.5625, 0.2968, 0.5625, 0.2291, 0.5938, 0.3645, 0.5937, 0.4323, 0.5625, 0.4323, 0.5625, 0.3645, 0.5937, 0.5, 0.5937, 0.5677, 0.5625, 0.5677, 0.5625, 0.5, 0.5937, 0.6355, 0.5937, 0.7032, 0.5625, 0.7032, 0.5625, 0.6355, 0.5937, 0.7709, 0.5937, 0.8386, 0.5625, 0.8386, 0.5625, 0.7709, 0.5937, 0.02591, 0.5937, 0.09364, 0.5625, 0.09364, 0.5625, 0.02591, 0.5625, 0.9064, 0.5625, 0.9741, 0.5312, 0.9741, 0.5312, 0.9064, 0.5625, 0.1614, 0.5625, 0.2291, 0.5312, 0.2291, 0.5312, 0.1614, 0.5625, 0.2968, 0.5625, 0.3645, 0.5312, 0.3645, 0.5312, 0.2968, 0.5625, 0.4323, 0.5625, 0.5, 0.5312, 0.5, 0.5312, 0.4323, 0.5625, 0.5677, 0.5625, 0.6355, 0.5312, 0.6355, 0.5312, 0.5677, 0.5625, 0.7032, 0.5625, 0.7709, 0.5312, 0.7709, 0.5312, 0.7032, 0.5625, 0.8386, 0.5625, 0.9064, 0.5312, 0.9064, 0.5312, 0.8386, 0.5625, 0.09364, 0.5625, 0.1614, 0.5312, 0.1614, 0.5312, 0.09364, 0.5625, 0.2291, 0.5625, 0.2968, 0.5312, 0.2968, 0.5312, 0.2291, 0.5625, 0.3645, 0.5625, 0.4323, 0.5312, 0.4323, 0.5312, 0.3645, 0.5625, 0.5, 0.5625, 0.5677, 0.5312, 0.5677, 0.5312, 0.5, 0.5625, 0.6355, 0.5625, 0.7032, 0.5312, 0.7032, 0.5312, 0.6355, 0.5625, 0.7709, 0.5625, 0.8386, 0.5312, 0.8386, 0.5312, 0.7709, 0.5625, 0.02591, 0.5625, 0.09364, 0.5312, 0.09364, 0.5312, 0.02591, 0.5312, 0.9064, 0.5312, 0.9741, 0.5, 0.9741, 0.5, 0.9064, 0.5312, 0.1614, 0.5312, 0.2291, 0.5, 0.2291, 0.5, 0.1614, 0.5312, 0.2968, 0.5312, 0.3645, 0.5, 0.3645, 0.5, 0.2968, 0.5312, 0.4323, 0.5312, 0.5, 0.5, 0.5, 0.5, 0.4323, 0.5312, 0.5677, 0.5312, 0.6355, 0.5, 0.6355, 0.5, 0.5677, 0.5312, 0.7032, 0.5312, 0.7709, 0.5, 0.7709, 0.5, 0.7032, 0.5312, 0.8386, 0.5312, 0.9064, 0.5, 0.9064, 0.5, 0.8386, 0.5312, 0.09364, 0.5312, 0.1614, 0.5, 0.1614, 0.5, 0.09364, 0.5312, 0.2291, 0.5312, 0.2968, 0.5, 0.2968, 0.5, 0.2291, 0.5312, 0.3645, 0.5312, 0.4323, 0.5, 0.4323, 0.5, 0.3645, 0.5312, 0.5, 0.5312, 0.5677, 0.5, 0.5677, 0.5, 0.5, 0.5312, 0.6355, 0.5312, 0.7032, 0.5, 0.7032, 0.5, 0.6355, 0.5312, 0.7709, 0.5312, 0.8386, 0.5, 0.8386, 0.5, 0.7709, 0.5312, 0.02591, 0.5312, 0.09364, 0.5, 0.09364, 0.5, 0.02591, 0.5, 0.9064, 0.5, 0.9741, 0.4687, 0.9741, 0.4687, 0.9064, 0.5, 0.1614, 0.5, 0.2291, 0.4687, 0.2291, 0.4687, 0.1614, 0.5, 0.2968, 0.5, 0.3645, 0.4687, 0.3645, 0.4687, 0.2968, 0.5, 0.4323, 0.5, 0.5, 0.4687, 0.5, 0.4687, 0.4323, 0.5, 0.5677, 0.5, 0.6355, 0.4687, 0.6355, 0.4687, 0.5677, 0.5, 0.7032, 0.5, 0.7709, 0.4687, 0.7709, 0.4687, 0.7032, 0.5, 0.8386, 0.5, 0.9064, 0.4687, 0.9064, 0.4687, 0.8386, 0.5, 0.09364, 0.5, 0.1614, 0.4687, 0.1614, 0.4687, 0.09364, 0.5, 0.2291, 0.5, 0.2968, 0.4687, 0.2968, 0.4687, 0.2291, 0.5, 0.3645, 0.5, 0.4323, 0.4687, 0.4323, 0.4687, 0.3645, 0.5, 0.5, 0.5, 0.5677, 0.4687, 0.5677, 0.4687, 0.5, 0.5, 0.6355, 0.5, 0.7032, 0.4687, 0.7032, 0.4687, 0.6355, 0.5, 0.7709, 0.5, 0.8386, 0.4687, 0.8386, 0.4687, 0.7709, 0.5, 0.02591, 0.5, 0.09364, 0.4687, 0.09364, 0.4687, 0.02591, 0.4687, 0.9064, 0.4687, 0.9741, 0.4375, 0.9741, 0.4375, 0.9064, 0.4687, 0.1614, 0.4687, 0.2291, 0.4375, 0.2291, 0.4375, 0.1614, 0.4687, 0.2968, 0.4687, 0.3645, 0.4375, 0.3645, 0.4375, 0.2968, 0.4687, 0.4323, 0.4687, 0.5, 0.4375, 0.5, 0.4375, 0.4323, 0.4687, 0.5677, 0.4687, 0.6355, 0.4375, 0.6355, 0.4375, 0.5677, 0.4687, 0.7032, 0.4687, 0.7709, 0.4375, 0.7709, 0.4375, 0.7032, 0.4687, 0.8386, 0.4687, 0.9064, 0.4375, 0.9064, 0.4375, 0.8386, 0.4687, 0.09364, 0.4687, 0.1614, 0.4375, 0.1614, 0.4375, 0.09364, 0.4687, 0.2291, 0.4687, 0.2968, 0.4375, 0.2968, 0.4375, 0.2291, 0.4687, 0.3645, 0.4687, 0.4323, 0.4375, 0.4323, 0.4375, 0.3645, 0.4687, 0.5, 0.4687, 0.5677, 0.4375, 0.5677, 0.4375, 0.5, 0.4687, 0.6355, 0.4687, 0.7032, 0.4375, 0.7032, 0.4375, 0.6355, 0.4687, 0.7709, 0.4687, 0.8386, 0.4375, 0.8386, 0.4375, 0.7709, 0.4687, 0.02591, 0.4687, 0.09364, 0.4375, 0.09364, 0.4375, 0.02591, 0.4375, 0.9064, 0.4375, 0.9741, 0.4062, 0.9741, 0.4062, 0.9064, 0.4375, 0.1614, 0.4375, 0.2291, 0.4062, 0.2291, 0.4062, 0.1614, 0.4375, 0.2968, 0.4375, 0.3645, 0.4062, 0.3645, 0.4062, 0.2968, 0.4375, 0.4323, 0.4375, 0.5, 0.4062, 0.5, 0.4062, 0.4323, 0.4375, 0.5677, 0.4375, 0.6355, 0.4062, 0.6355, 0.4062, 0.5677, 0.4375, 0.7032, 0.4375, 0.7709, 0.4062, 0.7709, 0.4062, 0.7032, 0.4375, 0.8386, 0.4375, 0.9064, 0.4062, 0.9064, 0.4062, 0.8386, 0.4375, 0.09364, 0.4375, 0.1614, 0.4062, 0.1614, 0.4062, 0.09364, 0.4375, 0.2291, 0.4375, 0.2968, 0.4062, 0.2968, 0.4062, 0.2291, 0.4375, 0.3645, 0.4375, 0.4323, 0.4062, 0.4323, 0.4062, 0.3645, 0.4375, 0.5, 0.4375, 0.5677, 0.4062, 0.5677, 0.4062, 0.5, 0.4375, 0.6355, 0.4375, 0.7032, 0.4062, 0.7032, 0.4062, 0.6355, 0.4375, 0.7709, 0.4375, 0.8386, 0.4062, 0.8386, 0.4062, 0.7709, 0.4375, 0.02591, 0.4375, 0.09364, 0.4062, 0.09364, 0.4062, 0.02591, 0.4062, 0.9064, 0.4062, 0.9741, 0.375, 0.9741, 0.375, 0.9064, 0.4062, 0.1614, 0.4062, 0.2291, 0.375, 0.2291, 0.375, 0.1614, 0.4062, 0.2968, 0.4062, 0.3645, 0.375, 0.3645, 0.375, 0.2968, 0.4062, 0.4323, 0.4062, 0.5, 0.375, 0.5, 0.375, 0.4323, 0.4062, 0.5677, 0.4062, 0.6355, 0.375, 0.6355, 0.375, 0.5677, 0.4062, 0.7032, 0.4062, 0.7709, 0.375, 0.7709, 0.375, 0.7032, 0.4062, 0.8386, 0.4062, 0.9064, 0.375, 0.9064, 0.375, 0.8386, 0.4062, 0.09364, 0.4062, 0.1614, 0.375, 0.1614, 0.375, 0.09364, 0.4062, 0.2291, 0.4062, 0.2968, 0.375, 0.2968, 0.375, 0.2291, 0.4062, 0.3645, 0.4062, 0.4323, 0.375, 0.4323, 0.375, 0.3645, 0.4062, 0.5, 0.4062, 0.5677, 0.375, 0.5677, 0.375, 0.5, 0.4062, 0.6355, 0.4062, 0.7032, 0.375, 0.7032, 0.375, 0.6355, 0.4062, 0.7709, 0.4062, 0.8386, 0.375, 0.8386, 0.375, 0.7709, 0.4062, 0.02591, 0.4062, 0.09364, 0.375, 0.09364, 0.375, 0.02591, 0.375, 0.9064, 0.375, 0.9741, 0.3437, 0.9741, 0.3437, 0.9064, 0.375, 0.1614, 0.375, 0.2291, 0.3437, 0.2291, 0.3437, 0.1614, 0.375, 0.2968, 0.375, 0.3645, 0.3438, 0.3645, 0.3437, 0.2968, 0.375, 0.4323, 0.375, 0.5, 0.3437, 0.5, 0.3437, 0.4323, 0.375, 0.5677, 0.375, 0.6355, 0.3438, 0.6355, 0.3437, 0.5677, 0.375, 0.7032, 0.375, 0.7709, 0.3437, 0.7709, 0.3437, 0.7032, 0.375, 0.8386, 0.375, 0.9064, 0.3437, 0.9064, 0.3437, 0.8386, 0.375, 0.09364, 0.375, 0.1614, 0.3437, 0.1614, 0.3437, 0.09364, 0.375, 0.2291, 0.375, 0.2968, 0.3437, 0.2968, 0.3437, 0.2291, 0.375, 0.3645, 0.375, 0.4323, 0.3437, 0.4323, 0.3438, 0.3645, 0.375, 0.5, 0.375, 0.5677, 0.3437, 0.5677, 0.3437, 0.5, 0.375, 0.6355, 0.375, 0.7032, 0.3437, 0.7032, 0.3438, 0.6355, 0.375, 0.7709, 0.375, 0.8386, 0.3437, 0.8386, 0.3437, 0.7709, 0.375, 0.02591, 0.375, 0.09364, 0.3437, 0.09364, 0.3437, 0.02591, 0.3437, 0.9064, 0.3437, 0.9741, 0.3125, 0.9741, 0.3125, 0.9064, 0.3437, 0.1614, 0.3437, 0.2291, 0.3125, 0.2291, 0.3125, 0.1614, 0.3437, 0.2968, 0.3438, 0.3645, 0.3125, 0.3645, 0.3125, 0.2968, 0.3437, 0.4323, 0.3437, 0.5, 0.3125, 0.5, 0.3125, 0.4323, 0.3437, 0.5677, 0.3438, 0.6355, 0.3125, 0.6355, 0.3125, 0.5677, 0.3437, 0.7032, 0.3437, 0.7709, 0.3125, 0.7709, 0.3125, 0.7032, 0.3437, 0.8386, 0.3437, 0.9064, 0.3125, 0.9064, 0.3125, 0.8386, 0.3437, 0.09364, 0.3437, 0.1614, 0.3125, 0.1614, 0.3125, 0.09364, 0.3437, 0.2291, 0.3437, 0.2968, 0.3125, 0.2968, 0.3125, 0.2291, 0.3438, 0.3645, 0.3437, 0.4323, 0.3125, 0.4323, 0.3125, 0.3645, 0.3437, 0.5, 0.3437, 0.5677, 0.3125, 0.5677, 0.3125, 0.5, 0.3438, 0.6355, 0.3437, 0.7032, 0.3125, 0.7032, 0.3125, 0.6355, 0.3437, 0.7709, 0.3437, 0.8386, 0.3125, 0.8386, 0.3125, 0.7709, 0.3437, 0.02591, 0.3437, 0.09364, 0.3125, 0.09364, 0.3125, 0.02591, 0.3125, 0.9064, 0.3125, 0.9741, 0.2812, 0.9741, 0.2812, 0.9064, 0.3125, 0.1614, 0.3125, 0.2291, 0.2812, 0.2291, 0.2812, 0.1614, 0.3125, 0.2968, 0.3125, 0.3645, 0.2812, 0.3645, 0.2812, 0.2968, 0.3125, 0.4323, 0.3125, 0.5, 0.2812, 0.5, 0.2812, 0.4323, 0.3125, 0.5677, 0.3125, 0.6355, 0.2812, 0.6355, 0.2812, 0.5677, 0.3125, 0.7032, 0.3125, 0.7709, 0.2812, 0.7709, 0.2812, 0.7032, 0.3125, 0.8386, 0.3125, 0.9064, 0.2812, 0.9064, 0.2812, 0.8386, 0.3125, 0.09364, 0.3125, 0.1614, 0.2812, 0.1614, 0.2812, 0.09364, 0.3125, 0.2291, 0.3125, 0.2968, 0.2812, 0.2968, 0.2812, 0.2291, 0.3125, 0.3645, 0.3125, 0.4323, 0.2812, 0.4323, 0.2812, 0.3645, 0.3125, 0.5, 0.3125, 0.5677, 0.2812, 0.5677, 0.2812, 0.5, 0.3125, 0.6355, 0.3125, 0.7032, 0.2812, 0.7032, 0.2812, 0.6355, 0.3125, 0.7709, 0.3125, 0.8386, 0.2812, 0.8386, 0.2812, 0.7709, 0.3125, 0.02591, 0.3125, 0.09364, 0.2812, 0.09364, 0.2812, 0.02591, 0.2812, 0.9064, 0.2812, 0.9741, 0.25, 0.9741, 0.25, 0.9064, 0.2812, 0.1614, 0.2812, 0.2291, 0.25, 0.2291, 0.25, 0.1614, 0.2812, 0.2968, 0.2812, 0.3645, 0.25, 0.3645, 0.25, 0.2968, 0.2812, 0.4323, 0.2812, 0.5, 0.25, 0.5, 0.25, 0.4323, 0.2812, 0.5677, 0.2812, 0.6355, 0.25, 0.6355, 0.25, 0.5677, 0.2812, 0.7032, 0.2812, 0.7709, 0.25, 0.7709, 0.25, 0.7032, 0.2812, 0.8386, 0.2812, 0.9064, 0.25, 0.9064, 0.25, 0.8386, 0.2812, 0.09364, 0.2812, 0.1614, 0.25, 0.1614, 0.25, 0.09364, 0.2812, 0.2291, 0.2812, 0.2968, 0.25, 0.2968, 0.25, 0.2291, 0.2812, 0.3645, 0.2812, 0.4323, 0.25, 0.4323, 0.25, 0.3645, 0.2812, 0.5, 0.2812, 0.5677, 0.25, 0.5677, 0.25, 0.5, 0.2812, 0.6355, 0.2812, 0.7032, 0.25, 0.7032, 0.25, 0.6355, 0.2812, 0.7709, 0.2812, 0.8386, 0.25, 0.8386, 0.25, 0.7709, 0.2812, 0.02591, 0.2812, 0.09364, 0.25, 0.09364, 0.25, 0.02591, 0.25, 0.9064, 0.25, 0.9741, 0.2188, 0.9741, 0.2188, 0.9064, 0.25, 0.1614, 0.25, 0.2291, 0.2188, 0.2291, 0.2188, 0.1614, 0.25, 0.2968, 0.25, 0.3645, 0.2188, 0.3645, 0.2188, 0.2968, 0.25, 0.4323, 0.25, 0.5, 0.2188, 0.5, 0.2188, 0.4323, 0.25, 0.5677, 0.25, 0.6355, 0.2188, 0.6355, 0.2188, 0.5677, 0.25, 0.7032, 0.25, 0.7709, 0.2188, 0.7709, 0.2188, 0.7032, 0.25, 0.8386, 0.25, 0.9064, 0.2188, 0.9064, 0.2188, 0.8386, 0.25, 0.09364, 0.25, 0.1614, 0.2188, 0.1614, 0.2188, 0.09364, 0.25, 0.2291, 0.25, 0.2968, 0.2188, 0.2968, 0.2188, 0.2291, 0.25, 0.3645, 0.25, 0.4323, 0.2188, 0.4323, 0.2188, 0.3645, 0.25, 0.5, 0.25, 0.5677, 0.2188, 0.5677, 0.2188, 0.5, 0.25, 0.6355, 0.25, 0.7032, 0.2188, 0.7032, 0.2188, 0.6355, 0.25, 0.7709, 0.25, 0.8386, 0.2188, 0.8386, 0.2188, 0.7709, 0.25, 0.02591, 0.25, 0.09364, 0.2188, 0.09364, 0.2188, 0.02591, 0.2188, 0.9064, 0.2188, 0.9741, 0.1875, 0.9741, 0.1875, 0.9064, 0.2188, 0.1614, 0.2188, 0.2291, 0.1875, 0.2291, 0.1875, 0.1614, 0.2188, 0.2968, 0.2188, 0.3645, 0.1875, 0.3645, 0.1875, 0.2968, 0.2188, 0.4323, 0.2188, 0.5, 0.1875, 0.5, 0.1875, 0.4323, 0.2188, 0.5677, 0.2188, 0.6355, 0.1875, 0.6355, 0.1875, 0.5677, 0.2188, 0.7032, 0.2188, 0.7709, 0.1875, 0.7709, 0.1875, 0.7032, 0.2188, 0.8386, 0.2188, 0.9064, 0.1875, 0.9064, 0.1875, 0.8386, 0.2188, 0.09364, 0.2188, 0.1614, 0.1875, 0.1614, 0.1875, 0.09364, 0.2188, 0.2291, 0.2188, 0.2968, 0.1875, 0.2968, 0.1875, 0.2291, 0.2188, 0.3645, 0.2188, 0.4323, 0.1875, 0.4323, 0.1875, 0.3645, 0.2188, 0.5, 0.2188, 0.5677, 0.1875, 0.5677, 0.1875, 0.5, 0.2188, 0.6355, 0.2188, 0.7032, 0.1875, 0.7032, 0.1875, 0.6355, 0.2188, 0.7709, 0.2188, 0.8386, 0.1875, 0.8386, 0.1875, 0.7709, 0.2188, 0.02591, 0.2188, 0.09364, 0.1875, 0.09364, 0.1875, 0.02591, 0.1875, 0.9064, 0.1875, 0.9741, 0.1563, 0.9741, 0.1563, 0.9064, 0.1875, 0.1614, 0.1875, 0.2291, 0.1563, 0.2291, 0.1563, 0.1614, 0.1875, 0.2968, 0.1875, 0.3645, 0.1563, 0.3645, 0.1563, 0.2968, 0.1875, 0.4323, 0.1875, 0.5, 0.1563, 0.5, 0.1563, 0.4323, 0.1875, 0.5677, 0.1875, 0.6355, 0.1563, 0.6355, 0.1563, 0.5677, 0.1875, 0.7032, 0.1875, 0.7709, 0.1563, 0.7709, 0.1563, 0.7032, 0.1875, 0.8386, 0.1875, 0.9064, 0.1563, 0.9064, 0.1563, 0.8386, 0.1875, 0.09364, 0.1875, 0.1614, 0.1563, 0.1614, 0.1563, 0.09364, 0.1875, 0.2291, 0.1875, 0.2968, 0.1563, 0.2968, 0.1563, 0.2291, 0.1875, 0.3645, 0.1875, 0.4323, 0.1563, 0.4323, 0.1563, 0.3645, 0.1875, 0.5, 0.1875, 0.5677, 0.1563, 0.5677, 0.1563, 0.5, 0.1875, 0.6355, 0.1875, 0.7032, 0.1563, 0.7032, 0.1563, 0.6355, 0.1875, 0.7709, 0.1875, 0.8386, 0.1563, 0.8386, 0.1563, 0.7709, 0.1875, 0.02591, 0.1875, 0.09364, 0.1563, 0.09364, 0.1563, 0.02591, 0.1563, 0.9064, 0.1563, 0.9741, 0.125, 0.9741, 0.125, 0.9064, 0.1563, 0.1614, 0.1563, 0.2291, 0.125, 0.2291, 0.125, 0.1614, 0.1563, 0.2968, 0.1563, 0.3645, 0.125, 0.3645, 0.125, 0.2968, 0.1563, 0.4323, 0.1563, 0.5, 0.125, 0.5, 0.125, 0.4323, 0.1563, 0.5677, 0.1563, 0.6355, 0.125, 0.6355, 0.125, 0.5677, 0.1563, 0.7032, 0.1563, 0.7709, 0.125, 0.7709, 0.125, 0.7032, 0.1563, 0.8386, 0.1563, 0.9064, 0.125, 0.9064, 0.125, 0.8386, 0.1563, 0.09364, 0.1563, 0.1614, 0.125, 0.1614, 0.125, 0.09364, 0.1563, 0.2291, 0.1563, 0.2968, 0.125, 0.2968, 0.125, 0.2291, 0.1563, 0.3645, 0.1563, 0.4323, 0.125, 0.4323, 0.125, 0.3645, 0.1563, 0.5, 0.1563, 0.5677, 0.125, 0.5677, 0.125, 0.5, 0.1563, 0.6355, 0.1563, 0.7032, 0.125, 0.7032, 0.125, 0.6355, 0.1563, 0.7709, 0.1563, 0.8386, 0.125, 0.8386, 0.125, 0.7709, 0.1563, 0.02591, 0.1563, 0.09364, 0.125, 0.09364, 0.125, 0.02591, 0.125, 0.9064, 0.125, 0.9741, 0.09375, 0.9741, 0.09375, 0.9064, 0.125, 0.1614, 0.125, 0.2291, 0.09375, 0.2291, 0.09375, 0.1614, 0.125, 0.2968, 0.125, 0.3645, 0.09375, 0.3645, 0.09375, 0.2968, 0.125, 0.4323, 0.125, 0.5, 0.09375, 0.5, 0.09375, 0.4323, 0.125, 0.5677, 0.125, 0.6355, 0.09375, 0.6355, 0.09375, 0.5677, 0.125, 0.7032, 0.125, 0.7709, 0.09375, 0.7709, 0.09375, 0.7032, 0.125, 0.8386, 0.125, 0.9064, 0.09375, 0.9064, 0.09375, 0.8386, 0.125, 0.09364, 0.125, 0.1614, 0.09375, 0.1614, 0.09375, 0.09364, 0.125, 0.2291, 0.125, 0.2968, 0.09375, 0.2968, 0.09375, 0.2291, 0.125, 0.3645, 0.125, 0.4323, 0.09375, 0.4323, 0.09375, 0.3645, 0.125, 0.5, 0.125, 0.5677, 0.09375, 0.5677, 0.09375, 0.5, 0.125, 0.6355, 0.125, 0.7032, 0.09375, 0.7032, 0.09375, 0.6355, 0.125, 0.7709, 0.125, 0.8386, 0.09375, 0.8386, 0.09375, 0.7709, 0.125, 0.02591, 0.125, 0.09364, 0.09375, 0.09364, 0.09375, 0.02591, 0.09375, 0.9064, 0.09375, 0.9741, 0.0625, 0.9741, 0.0625, 0.9064, 0.09375, 0.1614, 0.09375, 0.2291, 0.0625, 0.2291, 0.0625, 0.1614, 0.09375, 0.2968, 0.09375, 0.3645, 0.0625, 0.3645, 0.0625, 0.2968, 0.09375, 0.4323, 0.09375, 0.5, 0.0625, 0.5, 0.0625, 0.4323, 0.09375, 0.5677, 0.09375, 0.6355, 0.0625, 0.6355, 0.0625, 0.5677, 0.09375, 0.7032, 0.09375, 0.7709, 0.0625, 0.7709, 0.0625, 0.7032, 0.09375, 0.8386, 0.09375, 0.9064, 0.0625, 0.9064, 0.0625, 0.8386, 0.09375, 0.09364, 0.09375, 0.1614, 0.0625, 0.1614, 0.0625, 0.09364, 0.09375, 0.2291, 0.09375, 0.2968, 0.0625, 0.2968, 0.0625, 0.2291, 0.09375, 0.3645, 0.09375, 0.4323, 0.0625, 0.4323, 0.0625, 0.3645, 0.09375, 0.5, 0.09375, 0.5677, 0.0625, 0.5677, 0.0625, 0.5, 0.09375, 0.6355, 0.09375, 0.7032, 0.0625, 0.7032, 0.0625, 0.6355, 0.09375, 0.7709, 0.09375, 0.8386, 0.0625, 0.8386, 0.0625, 0.7709, 0.09375, 0.02591, 0.09375, 0.09364, 0.0625, 0.09364, 0.0625, 0.02591, 0.0625, 0.9064, 0.0625, 0.9741, 0.03125, 0.9741, 0.03125, 0.9064, 0.0625, 0.1614, 0.0625, 0.2291, 0.03125, 0.2291, 0.03125, 0.1614, 0.0625, 0.2968, 0.0625, 0.3645, 0.03125, 0.3645, 0.03125, 0.2968, 0.0625, 0.4323, 0.0625, 0.5, 0.03125, 0.5, 0.03125, 0.4323, 0.0625, 0.5677, 0.0625, 0.6355, 0.03125, 0.6355, 0.03125, 0.5677, 0.0625, 0.7032, 0.0625, 0.7709, 0.03125, 0.7709, 0.03125, 0.7032, 0.0625, 0.8386, 0.0625, 0.9064, 0.03125, 0.9064, 0.03125, 0.8386, 0.0625, 0.09364, 0.0625, 0.1614, 0.03125, 0.1614, 0.03125, 0.09364, 0.0625, 0.2291, 0.0625, 0.2968, 0.03125, 0.2968, 0.03125, 0.2291, 0.0625, 0.3645, 0.0625, 0.4323, 0.03125, 0.4323, 0.03125, 0.3645, 0.0625, 0.5, 0.0625, 0.5677, 0.03125, 0.5677, 0.03125, 0.5, 0.0625, 0.6355, 0.0625, 0.7032, 0.03125, 0.7032, 0.03125, 0.6355, 0.0625, 0.7709, 0.0625, 0.8386, 0.03125, 0.8386, 0.03125, 0.7709, 0.0625, 0.02591, 0.0625, 0.09364, 0.03125, 0.09364, 0.03125, 0.02591, 0.03125, 0.9064, 0.03125, 0.9741, 2.682e-07, 0.9741, 1.192e-07, 0.9064, 0.03125, 0.1614, 0.03125, 0.2291, 2.98e-08, 0.2291, 8.941e-08, 0.1614, 0.03125, 0.2968, 0.03125, 0.3645, 8.941e-08, 0.3645, 2.98e-08, 0.2968, 0.03125, 0.4323, 0.03125, 0.5, 2.98e-08, 0.5, 2.98e-08, 0.4323, 0.03125, 0.5677, 0.03125, 0.6355, 8.941e-08, 0.6355, 2.98e-08, 0.5677, 0.03125, 0.7032, 0.03125, 0.7709, 2.98e-08, 0.7709, 2.98e-08, 0.7032, 0.03125, 0.8386, 0.03125, 0.9064, 1.192e-07, 0.9064, 8.941e-08, 0.8386, 0.03125, 0.09364, 0.03125, 0.1614, 8.941e-08, 0.1614, 1.192e-07, 0.09364, 0.03125, 0.2291, 0.03125, 0.2968, 2.98e-08, 0.2968, 2.98e-08, 0.2291, 0.03125, 0.3645, 0.03125, 0.4323, 2.98e-08, 0.4323, 8.941e-08, 0.3645, 0.03125, 0.5, 0.03125, 0.5677, 2.98e-08, 0.5677, 2.98e-08, 0.5, 0.03125, 0.6355, 0.03125, 0.7032, 2.98e-08, 0.7032, 8.941e-08, 0.6355, 0.03125, 0.7709, 0.03125, 0.8386, 8.941e-08, 0.8386, 2.98e-08, 0.7709, 0.03125, 0.02591, 0.03125, 0.09364, 1.192e-07, 0.09364, 2.682e-07, 0.02591, 1.0, 0.9064, 1.0, 0.9741, 0.9688, 0.9741, 0.9688, 0.9064, 1.0, 0.1614, 1.0, 0.2291, 0.9688, 0.2291, 0.9688, 0.1614, 1.0, 0.2968, 1.0, 0.3645, 0.9688, 0.3645, 0.9688, 0.2968, 1.0, 0.4323, 1.0, 0.5, 0.9688, 0.5, 0.9688, 0.4323, 1.0, 0.5677, 1.0, 0.6355, 0.9688, 0.6355, 0.9688, 0.5677, 1.0, 0.7032, 1.0, 0.7709, 0.9688, 0.7709, 0.9688, 0.7032, 1.0, 0.8386, 1.0, 0.9064, 0.9688, 0.9064, 0.9688, 0.8386, 1.0, 0.09364, 1.0, 0.1614, 0.9688, 0.1614, 0.9688, 0.09364, 1.0, 0.2291, 1.0, 0.2968, 0.9688, 0.2968, 0.9688, 0.2291, 1.0, 0.3645, 1.0, 0.4323, 0.9688, 0.4323, 0.9688, 0.3645, 1.0, 0.5, 1.0, 0.5677, 0.9688, 0.5677, 0.9688, 0.5, 1.0, 0.6355, 1.0, 0.7032, 0.9688, 0.7032, 0.9688, 0.6355, 1.0, 0.7709, 1.0, 0.8386, 0.9688, 0.8386, 0.9688, 0.7709, 1.0, 0.02591, 1.0, 0.09364, 0.9688, 0.09364, 0.9688, 0.02591, 0.9688, 0.9064, 0.9688, 0.9741, 0.9375, 0.9741, 0.9375, 0.9064, 0.9688, 0.1614, 0.9688, 0.2291, 0.9375, 0.2291, 0.9375, 0.1614, 0.9688, 0.2968, 0.9688, 0.3645, 0.9375, 0.3645, 0.9375, 0.2968, 0.9688, 0.4323, 0.9688, 0.5, 0.9375, 0.5, 0.9375, 0.4323, 0.9688, 0.5677, 0.9688, 0.6355, 0.9375, 0.6355, 0.9375, 0.5677, 0.9688, 0.7032, 0.9688, 0.7709, 0.9375, 0.7709, 0.9375, 0.7032, 0.9688, 0.8386, 0.9688, 0.9064, 0.9375, 0.9064, 0.9375, 0.8386, 0.9688, 0.09364, 0.9688, 0.1614, 0.9375, 0.1614, 0.9375, 0.09364, 0.9688, 0.2291, 0.9688, 0.2968, 0.9375, 0.2968, 0.9375, 0.2291, 0.9688, 0.3645, 0.9688, 0.4323, 0.9375, 0.4323, 0.9375, 0.3645, 0.9688, 0.5, 0.9688, 0.5677, 0.9375, 0.5677, 0.9375, 0.5, 0.9688, 0.6355, 0.9688, 0.7032, 0.9375, 0.7032, 0.9375, 0.6355, 0.9688, 0.7709, 0.9688, 0.8386, 0.9375, 0.8386, 0.9375, 0.7709, 0.9688, 0.02591, 0.9688, 0.09364, 0.9375, 0.09364, 0.9375, 0.02591, 0.9375, 0.9064, 0.9375, 0.9741, 0.9063, 0.9741, 0.9063, 0.9064, 0.9375, 0.1614, 0.9375, 0.2291, 0.9062, 0.2291, 0.9062, 0.1614, 0.9375, 0.2968, 0.9375, 0.3645, 0.9062, 0.3645, 0.9062, 0.2968, 0.9375, 0.4323, 0.9375, 0.5, 0.9062, 0.5, 0.9062, 0.4323, 0.9375, 0.5677, 0.9375, 0.6355, 0.9062, 0.6355, 0.9062, 0.5677, 0.9375, 0.7032, 0.9375, 0.7709, 0.9062, 0.7709, 0.9062, 0.7032, 0.9375, 0.8386, 0.9375, 0.9064, 0.9063, 0.9064, 0.9062, 0.8386, 0.9375, 0.09364, 0.9375, 0.1614, 0.9062, 0.1614, 0.9063, 0.09364, 0.9375, 0.2291, 0.9375, 0.2968, 0.9062, 0.2968, 0.9062, 0.2291, 0.9375, 0.3645, 0.9375, 0.4323, 0.9062, 0.4323, 0.9062, 0.3645, 0.9375, 0.5, 0.9375, 0.5677, 0.9062, 0.5677, 0.9062, 0.5, 0.9375, 0.6355, 0.9375, 0.7032, 0.9062, 0.7032, 0.9062, 0.6355, 0.9375, 0.7709, 0.9375, 0.8386, 0.9062, 0.8386, 0.9062, 0.7709, 0.9375, 0.02591, 0.9375, 0.09364, 0.9063, 0.09364, 0.9063, 0.02591, 0.9063, 0.9064, 0.9063, 0.9741, 0.875, 0.9741, 0.875, 0.9064, 0.9062, 0.1614, 0.9062, 0.2291, 0.875, 0.2291, 0.875, 0.1614, 0.9062, 0.2968, 0.9062, 0.3645, 0.875, 0.3645, 0.875, 0.2968, 0.9062, 0.4323, 0.9062, 0.5, 0.875, 0.5, 0.875, 0.4323, 0.9062, 0.5677, 0.9062, 0.6355, 0.875, 0.6355, 0.875, 0.5677, 0.9062, 0.7032, 0.9062, 0.7709, 0.875, 0.7709, 0.875, 0.7032, 0.9062, 0.8386, 0.9063, 0.9064, 0.875, 0.9064, 0.875, 0.8386, 0.9063, 0.09364, 0.9062, 0.1614, 0.875, 0.1614, 0.875, 0.09364, 0.9062, 0.2291, 0.9062, 0.2968, 0.875, 0.2968, 0.875, 0.2291, 0.9062, 0.3645, 0.9062, 0.4323, 0.875, 0.4323, 0.875, 0.3645, 0.9062, 0.5, 0.9062, 0.5677, 0.875, 0.5677, 0.875, 0.5, 0.9062, 0.6355, 0.9062, 0.7032, 0.875, 0.7032, 0.875, 0.6355, 0.9062, 0.7709, 0.9062, 0.8386, 0.875, 0.8386, 0.875, 0.7709, 0.9063, 0.02591, 0.9063, 0.09364, 0.875, 0.09364, 0.875, 0.02591, 0.875, 0.9064, 0.875, 0.9741, 0.8438, 0.9741, 0.8438, 0.9064, 0.875, 0.1614, 0.875, 0.2291, 0.8438, 0.2291, 0.8438, 0.1614, 0.875, 0.2968, 0.875, 0.3645, 0.8438, 0.3645, 0.8438, 0.2968, 0.875, 0.4323, 0.875, 0.5, 0.8438, 0.5, 0.8438, 0.4323, 0.875, 0.5677, 0.875, 0.6355, 0.8438, 0.6355, 0.8438, 0.5677, 0.875, 0.7032, 0.875, 0.7709, 0.8438, 0.7709, 0.8438, 0.7032, 0.875, 0.8386, 0.875, 0.9064, 0.8438, 0.9064, 0.8438, 0.8386, 0.875, 0.09364, 0.875, 0.1614, 0.8438, 0.1614, 0.8438, 0.09364, 0.875, 0.2291, 0.875, 0.2968, 0.8438, 0.2968, 0.8438, 0.2291, 0.875, 0.3645, 0.875, 0.4323, 0.8438, 0.4323, 0.8438, 0.3645, 0.875, 0.5, 0.875, 0.5677, 0.8438, 0.5677, 0.8438, 0.5, 0.875, 0.6355, 0.875, 0.7032, 0.8438, 0.7032, 0.8438, 0.6355, 0.875, 0.7709, 0.875, 0.8386, 0.8438, 0.8386, 0.8438, 0.7709, 0.875, 0.02591, 0.875, 0.09364, 0.8438, 0.09364, 0.8438, 0.02591, 0.8438, 0.9064, 0.8438, 0.9741, 0.8125, 0.9741, 0.8125, 0.9064, 0.8438, 0.1614, 0.8438, 0.2291, 0.8125, 0.2291, 0.8125, 0.1614, 0.8438, 0.2968, 0.8438, 0.3645, 0.8125, 0.3645, 0.8125, 0.2968, 0.8438, 0.4323, 0.8438, 0.5, 0.8125, 0.5, 0.8125, 0.4323, 0.8438, 0.5677, 0.8438, 0.6355, 0.8125, 0.6355, 0.8125, 0.5677, 0.8438, 0.7032, 0.8438, 0.7709, 0.8125, 0.7709, 0.8125, 0.7032, 0.8438, 0.8386, 0.8438, 0.9064, 0.8125, 0.9064, 0.8125, 0.8386, 0.8438, 0.09364, 0.8438, 0.1614, 0.8125, 0.1614, 0.8125, 0.09364, 0.8438, 0.2291, 0.8438, 0.2968, 0.8125, 0.2968, 0.8125, 0.2291, 0.8438, 0.3645, 0.8438, 0.4323, 0.8125, 0.4323, 0.8125, 0.3645, 0.8438, 0.5, 0.8438, 0.5677, 0.8125, 0.5677, 0.8125, 0.5, 0.8438, 0.6355, 0.8438, 0.7032, 0.8125, 0.7032, 0.8125, 0.6355, 0.8438, 0.7709, 0.8438, 0.8386, 0.8125, 0.8386, 0.8125, 0.7709, 0.8438, 0.02591, 0.8438, 0.09364, 0.8125, 0.09364, 0.8125, 0.02591, 0.8125, 0.9064, 0.8125, 0.9741, 0.7812, 0.9741, 0.7812, 0.9064, 0.8125, 0.1614, 0.8125, 0.2291, 0.7812, 0.2291, 0.7812, 0.1614, 0.8125, 0.2968, 0.8125, 0.3645, 0.7812, 0.3645, 0.7812, 0.2968, 0.8125, 0.4323, 0.8125, 0.5, 0.7812, 0.5, 0.7812, 0.4323, 0.8125, 0.5677, 0.8125, 0.6355, 0.7812, 0.6355, 0.7812, 0.5677, 0.8125, 0.7032, 0.8125, 0.7709, 0.7812, 0.7709, 0.7812, 0.7032, 0.8125, 0.8386, 0.8125, 0.9064, 0.7812, 0.9064, 0.7812, 0.8386, 0.8125, 0.09364, 0.8125, 0.1614, 0.7812, 0.1614, 0.7812, 0.09364, 0.8125, 0.2291, 0.8125, 0.2968, 0.7812, 0.2968, 0.7812, 0.2291, 0.8125, 0.3645, 0.8125, 0.4323, 0.7812, 0.4323, 0.7812, 0.3645, 0.8125, 0.5, 0.8125, 0.5677, 0.7812, 0.5677, 0.7812, 0.5, 0.8125, 0.6355, 0.8125, 0.7032, 0.7812, 0.7032, 0.7812, 0.6355, 0.8125, 0.7709, 0.8125, 0.8386, 0.7812, 0.8386, 0.7812, 0.7709, 0.8125, 0.02591, 0.8125, 0.09364, 0.7812, 0.09364, 0.7812, 0.02591, 0.407, 0.003419, 0.75, 0.02591, 0.7187, 0.02591, 0.75, 0.9741, 0.7496, 0.9966, 0.7187, 0.9741, 0.407, 0.003419, 0.7187, 0.02591, 0.6875, 0.02591, 0.7187, 0.9741, 0.7496, 0.9966, 0.6875, 0.9741, 0.407, 0.003419, 0.6875, 0.02591, 0.6562, 0.02591, 0.6875, 0.9741, 0.7496, 0.9966, 0.6562, 0.9741, 0.407, 0.003419, 0.6562, 0.02591, 0.625, 0.02591, 0.6562, 0.9741, 0.7496, 0.9966, 0.625, 0.9741, 0.407, 0.003419, 0.625, 0.02591, 0.5937, 0.02591, 0.625, 0.9741, 0.7496, 0.9966, 0.5937, 0.9741, 0.407, 0.003419, 0.5937, 0.02591, 0.5625, 0.02591, 0.5937, 0.9741, 0.7496, 0.9966, 0.5625, 0.9741, 0.407, 0.003419, 0.5625, 0.02591, 0.5312, 0.02591, 0.5625, 0.9741, 0.7496, 0.9966, 0.5312, 0.9741, 0.407, 0.003419, 0.5312, 0.02591, 0.5, 0.02591, 0.5312, 0.9741, 0.249, 0.9966, 0.5, 0.9741, 0.407, 0.003419, 0.5, 0.02591, 0.4687, 0.02591, 0.5, 0.9741, 0.249, 0.9966, 0.4687, 0.9741, 0.407, 0.003419, 0.4687, 0.02591, 0.4375, 0.02591, 0.4687, 0.9741, 0.249, 0.9966, 0.4375, 0.9741, 0.407, 0.003419, 0.4375, 0.02591, 0.4062, 0.02591, 0.4375, 0.9741, 0.249, 0.9966, 0.4062, 0.9741, 0.407, 0.003419, 0.4062, 0.02591, 0.375, 0.02591, 0.4062, 0.9741, 0.249, 0.9966, 0.375, 0.9741, 0.407, 0.003419, 0.375, 0.02591, 0.3437, 0.02591, 0.375, 0.9741, 0.249, 0.9966, 0.3437, 0.9741, 0.407, 0.003419, 0.3437, 0.02591, 0.3125, 0.02591, 0.3437, 0.9741, 0.249, 0.9966, 0.3125, 0.9741, 0.407, 0.003419, 0.3125, 0.02591, 0.2812, 0.02591, 0.3125, 0.9741, 0.249, 0.9966, 0.2812, 0.9741, 0.407, 0.003419, 0.2812, 0.02591, 0.25, 0.02591, 0.2812, 0.9741, 0.249, 0.9966, 0.25, 0.9741, 0.407, 0.003419, 0.25, 0.02591, 0.2188, 0.02591, 0.25, 0.9741, 0.249, 0.9966, 0.2188, 0.9741, 0.407, 0.003419, 0.2188, 0.02591, 0.1875, 0.02591, 0.2188, 0.9741, 0.249, 0.9966, 0.1875, 0.9741, 0.407, 0.003419, 0.1875, 0.02591, 0.1563, 0.02591, 0.1875, 0.9741, 0.249, 0.9966, 0.1563, 0.9741, 0.407, 0.003419, 0.1563, 0.02591, 0.125, 0.02591, 0.1563, 0.9741, 0.249, 0.9966, 0.125, 0.9741, 0.407, 0.003419, 0.125, 0.02591, 0.09375, 0.02591, 0.125, 0.9741, 0.249, 0.9966, 0.09375, 0.9741, 0.407, 0.003419, 0.09375, 0.02591, 0.0625, 0.02591, 0.09375, 0.9741, 0.249, 0.9966, 0.0625, 0.9741, 0.407, 0.003419, 0.0625, 0.02591, 0.03125, 0.02591, 0.0625, 0.9741, 0.249, 0.9966, 0.03125, 0.9741, 0.407, 0.003419, 0.03125, 0.02591, 2.682e-07, 0.02591, 0.03125, 0.9741, 0.249, 0.9966, 2.682e-07, 0.9741, 0.9065, 0.003419, 1.0, 0.02591, 0.9688, 0.02591, 1.0, 0.9741, 0.7496, 0.9966, 0.9688, 0.9741, 0.9065, 0.003419, 0.9688, 0.02591, 0.9375, 0.02591, 0.9688, 0.9741, 0.7496, 0.9966, 0.9375, 0.9741, 0.9065, 0.003419, 0.9375, 0.02591, 0.9063, 0.02591, 0.9375, 0.9741, 0.7496, 0.9966, 0.9063, 0.9741, 0.9065, 0.003419, 0.9063, 0.02591, 0.875, 0.02591, 0.9063, 0.9741, 0.7496, 0.9966, 0.875, 0.9741, 0.9065, 0.003419, 0.875, 0.02591, 0.8438, 0.02591, 0.875, 0.9741, 0.7496, 0.9966, 0.8438, 0.9741, 0.9065, 0.003419, 0.8438, 0.02591, 0.8125, 0.02591, 0.8438, 0.9741, 0.7496, 0.9966, 0.8125, 0.9741, 0.9065, 0.003419, 0.8125, 0.02591, 0.7812, 0.02591, 0.8125, 0.9741, 0.7496, 0.9966, 0.7812, 0.9741, 0.7812, 0.9064, 0.7812, 0.9741, 0.75, 0.9741, 0.75, 0.9064, 0.7812, 0.1614, 0.7812, 0.2291, 0.75, 0.2291, 0.75, 0.1614, 0.7812, 0.2968, 0.7812, 0.3645, 0.75, 0.3645, 0.75, 0.2968, 0.7812, 0.4323, 0.7812, 0.5, 0.75, 0.5, 0.75, 0.4323, 0.7812, 0.5677, 0.7812, 0.6355, 0.75, 0.6355, 0.75, 0.5677, 0.7812, 0.7032, 0.7812, 0.7709, 0.75, 0.7709, 0.75, 0.7032, 0.9065, 0.003419, 0.7812, 0.02591, 0.75, 0.02591, 0.7812, 0.8386, 0.7812, 0.9064, 0.75, 0.9064, 0.75, 0.8386, 0.7812, 0.09364, 0.7812, 0.1614, 0.75, 0.1614, 0.75, 0.09364, 0.7812, 0.9741, 0.7496, 0.9966, 0.75, 0.9741, 0.7812, 0.2291, 0.7812, 0.2968, 0.75, 0.2968, 0.75, 0.2291, 0.7812, 0.3645, 0.7812, 0.4323, 0.75, 0.4323, 0.75, 0.3645, 0.7812, 0.5, 0.7812, 0.5677, 0.75, 0.5677, 0.75, 0.5, 0.7812, 0.6355, 0.7812, 0.7032, 0.75, 0.7032, 0.75, 0.6355, 0.7812, 0.7709, 0.7812, 0.8386, 0.75, 0.8386, 0.75, 0.7709, 0.7812, 0.02591, 0.7812, 0.09364, 0.75, 0.09364, 0.75, 0.02591])
me_sphere.materials.append(mat_material)
me_sphere.use_remesh_preserve_volume = False
me_sphere.use_remesh_preserve_attributes = False
me_sphere.use_mirror_vertex_groups = False
me_sphere.update()

# ---- objects
ob_sphere = bpy.data.objects.new('Sphere', me_sphere)
ob_lamp = bpy.data.objects.new('Lamp', light_lamp)
ob_camera = bpy.data.objects.new('Camera', cam_camera)

# ---- transforms, parenting, visibility, modifiers, constraints
ob_sphere.location = (0.0, 0.0, 0.0)
ob_sphere.lineart.crease_threshold = 0.0
ob_lamp.location = (4.076, 1.005, 5.904)
ob_lamp.rotation_euler = (0.6503, 0.05522, 1.866)
ob_lamp.lock_rotations_4d = False
ob_lamp.empty_display_type = 'ARROWS'
ob_lamp.color = (0.0, 0.0, 0.0, 0.0)
ob_lamp.lineart.crease_threshold = 0.0
ob_camera.location = (1.977, -1.316, 0.9996)
ob_camera.rotation_euler = (1.284, 0.01145, 0.9007)
ob_camera.lock_rotations_4d = False
ob_camera.empty_display_type = 'ARROWS'
ob_camera.color = (0.0, 0.0, 0.0, 0.0)
ob_camera.display_type = 'WIRE'
ob_camera.lineart.crease_threshold = 0.0

# ---- collection membership
col_collection_1.objects.link(ob_sphere)
col_collection_1.objects.link(ob_lamp)
col_collection_1.objects.link(ob_camera)

# ---- scene / render settings (as saved in the file)
scene.camera = ob_camera
scene.frame_start = 1; scene.frame_end = 250; scene.frame_set(1)
scene.render.engine = 'BLENDER_EEVEE_NEXT'
scene.render.dither_intensity = 0.0
scene.cycles.use_denoising = False
scene.cycles.samples = 10
scene.cycles.sampling_pattern = 'TABULATED_SOBOL'
scene.cycles.light_sampling_threshold = 0.0
scene.cycles.use_adaptive_sampling = False
scene.cycles.use_light_tree = False
scene.cycles.blur_glossy = 0.0
scene.cycles.volume_bounces = 1
scene.cycles.pixel_filter_type = 'GAUSSIAN'
scene.cycles.sample_clamp_indirect = 0.0
scene.view_settings.view_transform = 'Standard'
bpy.context.view_layer.update()
